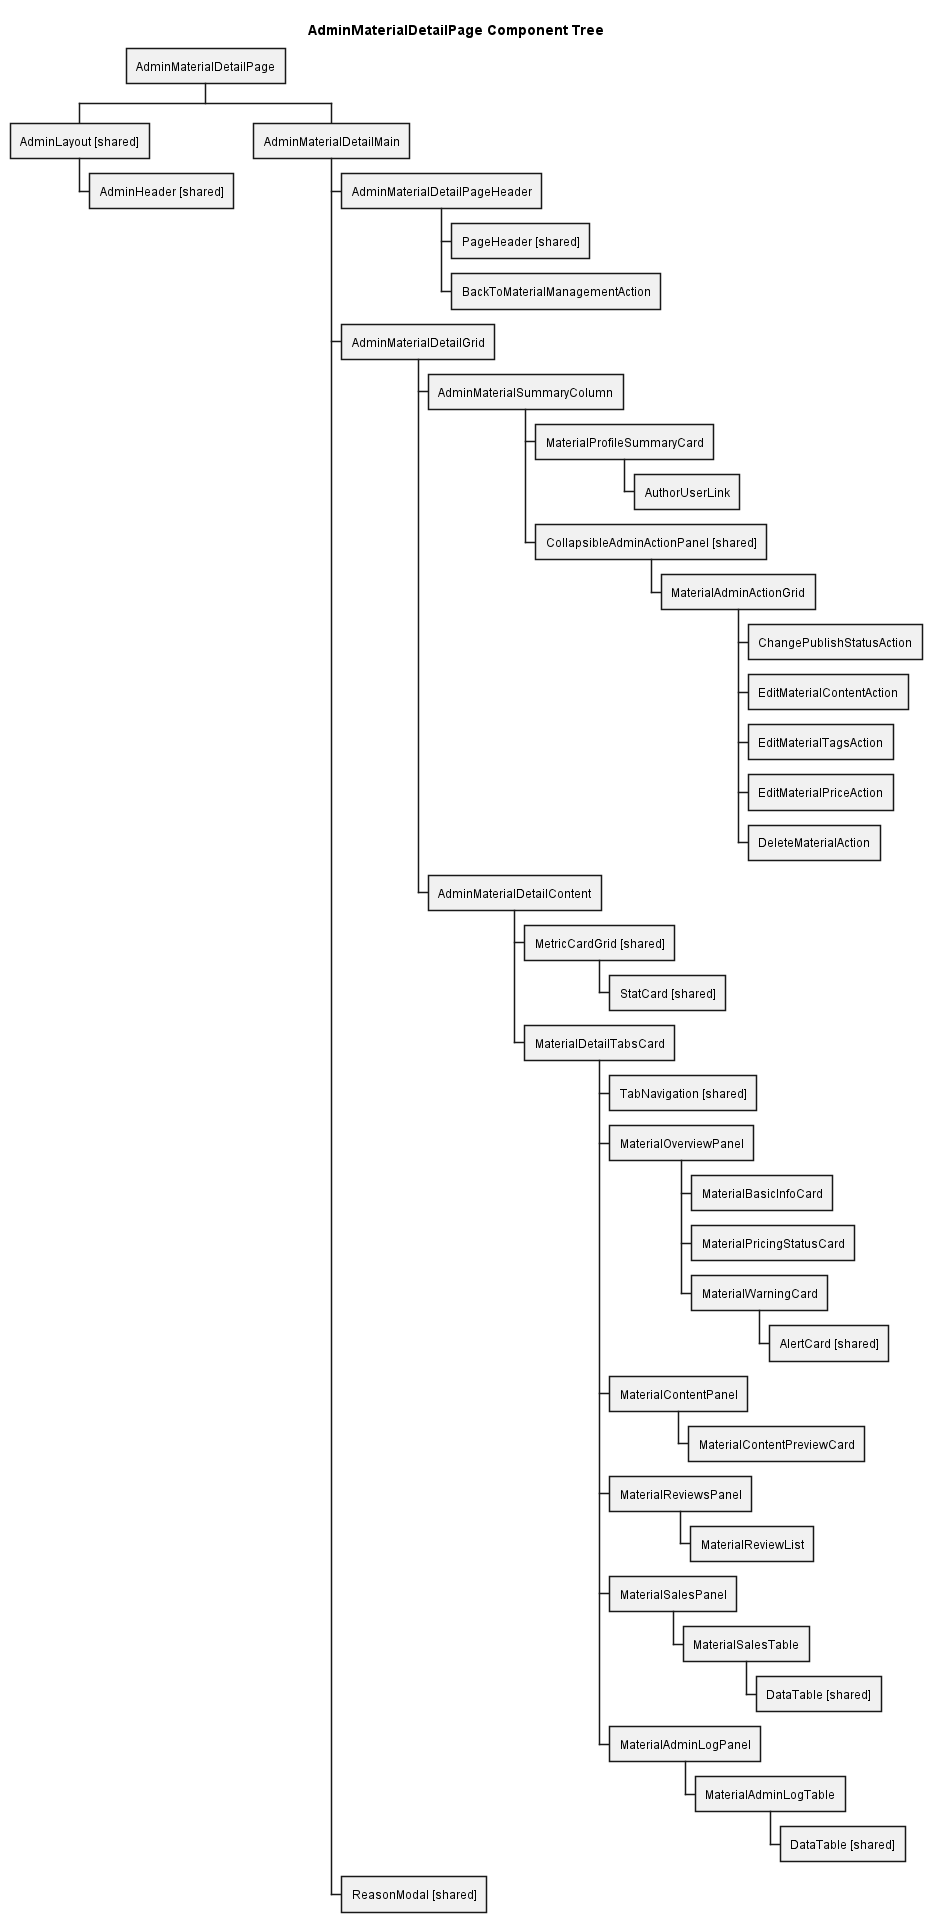

The diagram above was rendered by PlantUML. Its source (embedded in the PNG):
@startwbs
title AdminMaterialDetailPage Component Tree
skinparam backgroundColor white
* AdminMaterialDetailPage
** AdminLayout [shared]
*** AdminHeader [shared]
** AdminMaterialDetailMain
*** AdminMaterialDetailPageHeader
**** PageHeader [shared]
**** BackToMaterialManagementAction
*** AdminMaterialDetailGrid
**** AdminMaterialSummaryColumn
***** MaterialProfileSummaryCard
****** AuthorUserLink
***** CollapsibleAdminActionPanel [shared]
****** MaterialAdminActionGrid
******* ChangePublishStatusAction
******* EditMaterialContentAction
******* EditMaterialTagsAction
******* EditMaterialPriceAction
******* DeleteMaterialAction
**** AdminMaterialDetailContent
***** MetricCardGrid [shared]
****** StatCard [shared]
***** MaterialDetailTabsCard
****** TabNavigation [shared]
****** MaterialOverviewPanel
******* MaterialBasicInfoCard
******* MaterialPricingStatusCard
******* MaterialWarningCard
******** AlertCard [shared]
****** MaterialContentPanel
******* MaterialContentPreviewCard
****** MaterialReviewsPanel
******* MaterialReviewList
****** MaterialSalesPanel
******* MaterialSalesTable
******** DataTable [shared]
****** MaterialAdminLogPanel
******* MaterialAdminLogTable
******** DataTable [shared]
*** ReasonModal [shared]
@endwbs